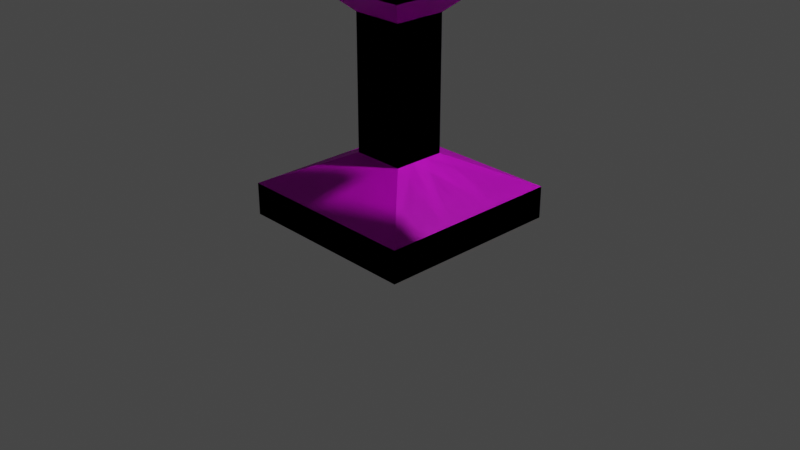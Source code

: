 # Source: Test.blend  (saved by Blender 3.6.13; exported with 4.5.12 LTS)
import bpy
from mathutils import Matrix  # noqa: F401  (used for matrix-valued properties, if any)

bpy.ops.wm.read_factory_settings(use_empty=True)
scene = bpy.context.scene
scene.name = 'Scene'

# ---- collections
col_collection = bpy.data.collections.new('Collection'); scene.collection.children.link(col_collection)

# ---- images (referenced by path relative to the original .blend; pixels are not part of the script)
import os
ASSET_DIR = os.environ.get("B2B_ASSET_DIR", "")  # directory of the original .blend (textures are referenced by path, not embedded)
HERE = os.path.dirname(os.path.abspath(__file__))  # packed textures are extracted next to this script under _unpacked/

def load_image(name, relpath, width, height, colorspace="sRGB"):
    """Load a texture the original file referenced (path relative to the .blend, or extracted next to this script)."""
    p = next((c for c in (os.path.join(HERE, relpath), os.path.join(ASSET_DIR, relpath)) if relpath and os.path.exists(c)), "")
    if p:
        img = bpy.data.images.load(p, check_existing=True)
        img.name = name
    else:  # same state as the original file: an image datablock whose file is absent (Cycles renders it pink)
        img = bpy.data.images.new(name, width, height)
        img.source = "FILE"
        img.filepath = "//" + (relpath or name)
    img.colorspace_settings.name = colorspace
    return img
img_imphenziapalette01_png = load_image('ImphenziaPalette01.png', 'ImphenziaPalette01.png', 1024, 1024, 'sRGB')

# ---- materials (node trees are filled in below, after node groups)
mat_material = bpy.data.materials.new('Material')
mat_material.alpha_threshold = 0.0
mat_material.use_transparent_shadow = False
mat_material.roughness = 0.5
mat_material.line_color = (0.0, 0.0, 0.0, 1.0)

# ---- material node trees
mat_material.use_nodes = True; mat_material.node_tree.nodes.clear()
_N = mat_material.node_tree.nodes; _L = mat_material.node_tree.links
n0 = _N.new('ShaderNodeOutputMaterial'); n0.name = 'Material Output'; n0.location = (300, 300)
n1 = _N.new('ShaderNodeBsdfPrincipled'); n1.name = 'Principled BSDF'; n1.location = (10, 300)
n1.distribution = 'GGX'
n1.subsurface_method = 'RANDOM_WALK_SKIN'
n1.inputs[3].default_value = 1.45
n1.inputs[27].default_value = (0.0, 0.0, 0.0, 1.0)
n1.inputs[28].default_value = 1.0
n2 = _N.new('ShaderNodeTexImage'); n2.name = 'Image Texture'; n2.location = (-338, 125)
n2.image = img_imphenziapalette01_png
n2.interpolation = 'Closest'
_L.new(n1.outputs[0], n0.inputs[0])
_L.new(n2.outputs[0], n1.inputs[0])
n0.is_active_output = True

# ---- world
world_world = bpy.data.worlds.new('World'); scene.world = world_world
world_world.use_nodes = True; world_world.node_tree.nodes.clear()
_N = world_world.node_tree.nodes; _L = world_world.node_tree.links
n0 = _N.new('ShaderNodeOutputWorld'); n0.name = 'World Output'; n0.location = (300, 300)
n1 = _N.new('ShaderNodeBackground'); n1.name = 'Background'; n1.location = (10, 300)
n1.inputs[0].default_value = (0.05088, 0.05088, 0.05088, 1.0)
_L.new(n1.outputs[0], n0.inputs[0])
n0.is_active_output = True
world_world.color = (0.05088, 0.05088, 0.05088)
world_world.use_sun_shadow = False
world_world.sun_shadow_jitter_overblur = 0.0

# ---- cameras
cam_camera = bpy.data.cameras.new('Camera')
cam_camera.clip_end = 100.0
cam_camera.ortho_scale = 7.314

# ---- lights
light_light = bpy.data.lights.new('Light', 'POINT')
light_light.transmission_factor = 0.0
light_light.energy = 1000.0
light_light.shadow_soft_size = 0.1
light_light.shadow_maximum_resolution = 0.006
light_light.use_absolute_resolution = True

# ---- meshes
me_cube = bpy.data.meshes.new('Cube')
me_cube.from_pydata([(1.0, 1.0, 0.3778), (1.0, 1.0, 0.03473), (1.0, -1.0, 0.3778), (1.0, -1.0, 0.03473), (-1.0, 1.0, 0.3778), (-1.0, 1.0, 0.03473), (-1.0, -1.0, 0.3778), (-1.0, -1.0, 0.03473), (0.2816, -0.2816, 0.7252), (-0.2816, -0.2816, 0.7252), (0.2816, 0.2816, 0.7252), (-0.2816, 0.2816, 0.7252), (0.2816, -0.2816, 2.139), (-0.2816, -0.2816, 2.139), (0.2816, 0.2816, 2.139), (-0.2816, 0.2816, 2.139), (0.5933, -0.5933, 2.428), (-0.5933, -0.5933, 2.428), (0.5933, 0.5933, 2.428), (-0.5933, 0.5933, 2.428), (0.457, -0.457, 4.344), (-0.457, -0.457, 4.344), (0.457, 0.457, 4.344), (-0.457, 0.457, 4.344), (-0.5933, -0.5933, 3.067), (-0.5933, -0.5933, 3.705), (-0.5933, 0.5933, 3.705), (-0.5933, 0.5933, 3.067), (0.5933, -0.5933, 3.067), (0.5933, -0.5933, 3.705), (0.5933, 0.5933, 3.705), (0.5933, 0.5933, 3.067), (-1.0, 0.3333, 0.03473), (-1.0, -0.3333, 0.03473), (1.0, 0.3333, 0.3778), (1.0, -0.3333, 0.3778), (-1.0, -0.3333, 0.3778), (-1.0, 0.3333, 0.3778), (1.0, -0.3333, 0.03473), (1.0, 0.3333, 0.03473), (0.2816, 0.09387, 0.7252), (0.2816, -0.09387, 0.7252), (-0.2816, -0.09387, 0.7252), (-0.2816, 0.09387, 0.7252), (0.2816, 0.09387, 2.139), (0.2816, -0.09387, 2.139), (-0.2816, -0.09387, 2.139), (-0.2816, 0.09387, 2.139), (0.5933, 0.1978, 2.428), (0.5933, -0.1978, 2.428), (-0.5933, -0.1978, 2.428), (-0.5933, 0.1978, 2.428), (0.457, 0.1523, 4.344), (0.457, -0.1523, 4.344), (-0.457, -0.1523, 4.344), (-0.457, 0.1523, 4.344), (0.5933, 0.1978, 3.067), (0.5933, -0.1978, 3.067), (0.5933, 0.1978, 3.705), (0.5933, -0.1978, 3.705), (-0.5933, -0.1978, 3.067), (-0.5933, 0.1978, 3.067), (-0.5933, -0.1978, 3.705), (-0.5933, 0.1978, 3.705), (0.5933, 0.1978, 3.067), (0.5933, -0.1978, 3.067), (0.5933, 0.1978, 3.705), (0.5933, -0.1978, 3.705), (1.603, 0.1266, 3.182), (1.603, -0.1266, 3.182), (1.603, 0.1266, 3.59), (1.603, -0.1266, 3.59), (1.745, 0.1978, 3.067), (1.745, -0.1978, 3.067), (1.745, 0.1978, 3.705), (1.745, -0.1978, 3.705), (1.891, 0.1978, 3.067), (1.891, -0.1978, 3.067), (1.891, 0.1978, 3.705), (1.891, -0.1978, 3.705), (2.028, 0.08422, 3.25), (2.028, -0.08422, 3.25), (2.028, 0.08422, 3.522), (2.028, -0.08422, 3.522), (2.703, 0.181, 3.094), (2.703, -0.181, 3.094), (2.703, 0.181, 3.678), (2.703, -0.181, 3.678), (2.703, 0.1178, 3.196), (2.703, -0.1178, 3.196), (2.703, 0.1178, 3.576), (2.703, -0.1178, 3.576), (3.057, 0.1978, 3.067), (3.057, -0.1978, 3.067), (3.057, 0.1978, 3.705), (3.057, -0.1978, 3.705), (0.186, -0.186, 4.685), (-0.186, -0.186, 4.685), (0.186, -0.06199, 4.685), (-0.186, 0.06199, 4.685), (-0.186, 0.186, 4.685), (0.186, 0.186, 4.685), (0.186, 0.06199, 4.685), (-0.186, -0.06199, 4.685), (0.186, -0.186, 5.058), (-0.186, -0.186, 5.058), (0.186, -0.06199, 5.058), (-0.186, 0.06199, 5.058), (-0.186, 0.186, 5.058), (0.186, 0.186, 5.058), (0.186, 0.06199, 5.058), (-0.186, -0.06199, 5.058), (0.186, -0.186, 5.058), (-0.186, -0.186, 5.058), (0.186, -0.06199, 5.058), (-0.186, 0.06199, 5.058), (-0.186, 0.186, 5.058), (0.186, 0.186, 5.058), (0.186, 0.06199, 5.058), (-0.186, -0.06199, 5.058)], [], [(0, 4, 11, 10), (3, 2, 6, 7), (32, 37, 4, 5), (33, 38, 3, 7), (38, 35, 2, 3), (5, 4, 0, 1), (9, 8, 12, 13), (6, 2, 8, 9), (36, 6, 9, 42), (34, 0, 10, 40), (14, 15, 19, 18), (10, 11, 15, 14), (40, 10, 14, 44), (42, 9, 13, 46), (62, 25, 21, 54), (44, 14, 18, 48), (46, 13, 17, 50), (13, 12, 16, 17), (55, 54, 103, 99), (25, 29, 20, 21), (30, 26, 23, 22), (58, 30, 22, 52), (48, 18, 31, 56), (56, 31, 30, 58), (18, 19, 27, 31), (31, 27, 26, 30), (17, 16, 28, 24), (24, 28, 29, 25), (50, 17, 24, 60), (60, 24, 25, 62), (27, 61, 63, 26), (61, 60, 62, 63), (19, 51, 61, 27), (51, 50, 60, 61), (28, 57, 59, 29), (58, 59, 67, 66), (16, 49, 57, 28), (49, 48, 56, 57), (29, 59, 53, 20), (59, 58, 52, 53), (21, 20, 96, 97), (52, 22, 101, 102), (15, 47, 51, 19), (47, 46, 50, 51), (12, 45, 49, 16), (45, 44, 48, 49), (26, 63, 55, 23), (63, 62, 54, 55), (11, 43, 47, 15), (43, 42, 46, 47), (8, 41, 45, 12), (41, 40, 44, 45), (2, 35, 41, 8), (35, 34, 40, 41), (4, 37, 43, 11), (37, 36, 42, 43), (1, 0, 34, 39), (39, 34, 35, 38), (5, 1, 39, 32), (32, 39, 38, 33), (7, 6, 36, 33), (33, 36, 37, 32), (67, 65, 69, 71), (57, 56, 64, 65), (59, 57, 65, 67), (56, 58, 66, 64), (70, 71, 75, 74), (65, 64, 68, 69), (64, 66, 70, 68), (66, 67, 71, 70), (75, 73, 77, 79), (71, 69, 73, 75), (69, 68, 72, 73), (68, 70, 74, 72), (76, 78, 82, 80), (73, 72, 76, 77), (72, 74, 78, 76), (74, 75, 79, 78), (83, 81, 85, 87), (78, 79, 83, 82), (79, 77, 81, 83), (77, 76, 80, 81), (87, 85, 89, 91), (81, 80, 84, 85), (80, 82, 86, 84), (82, 83, 87, 86), (88, 90, 94, 92), (85, 84, 88, 89), (84, 86, 90, 88), (86, 87, 91, 90), (93, 92, 94, 95), (90, 91, 95, 94), (91, 89, 93, 95), (89, 88, 92, 93), (99, 103, 111, 107), (97, 96, 104, 105), (100, 99, 107, 108), (22, 23, 100, 101), (53, 52, 102, 98), (20, 53, 98, 96), (54, 21, 97, 103), (23, 55, 99, 100), (108, 107, 115, 116), (110, 109, 117, 118), (111, 105, 113, 119), (98, 102, 110, 106), (101, 100, 108, 109), (96, 98, 106, 104), (103, 97, 105, 111), (102, 101, 109, 110), (114, 119, 113, 112), (117, 116, 115, 118), (118, 115, 119, 114), (105, 104, 112, 113), (107, 111, 119, 115), (106, 110, 118, 114), (109, 108, 116, 117), (104, 106, 114, 112)])
_uv = me_cube.uv_layers.new(name='UVMap')
_uv.uv.foreach_set('vector', [0.8379, 0.5682, 0.8379, 0.5682, 0.8379, 0.5682, 0.8379, 0.5682, 0.8379, 0.5682, 0.8379, 0.5682, 0.8379, 0.5682, 0.8379, 0.5682, 0.8379, 0.5682, 0.8379, 0.5682, 0.8379, 0.5682, 0.8379, 0.5682, 0.8379, 0.5682, 0.8379, 0.5682, 0.8379, 0.5682, 0.8379, 0.5682, 0.8379, 0.5682, 0.8379, 0.5682, 0.8379, 0.5682, 0.8379, 0.5682, 0.8379, 0.5682, 0.8379, 0.5682, 0.8379, 0.5682, 0.8379, 0.5682, 0.6085, 0.931, 0.6085, 0.931, 0.6085, 0.931, 0.6085, 0.931, 0.8379, 0.5682, 0.8379, 0.5682, 0.8379, 0.5682, 0.8379, 0.5682, 0.8379, 0.5682, 0.8379, 0.5682, 0.8379, 0.5682, 0.8379, 0.5682, 0.8379, 0.5682, 0.8379, 0.5682, 0.8379, 0.5682, 0.8379, 0.5682, 0.8379, 0.5682, 0.8379, 0.5682, 0.8379, 0.5682, 0.8379, 0.5682, 0.6085, 0.931, 0.6085, 0.931, 0.6085, 0.931, 0.6085, 0.931, 0.6085, 0.931, 0.6085, 0.931, 0.6085, 0.931, 0.6085, 0.931, 0.6085, 0.931, 0.6085, 0.931, 0.6085, 0.931, 0.6085, 0.931, 0.8379, 0.5682, 0.8379, 0.5682, 0.8379, 0.5682, 0.8379, 0.5682, 0.8379, 0.5682, 0.8379, 0.5682, 0.8379, 0.5682, 0.8379, 0.5682, 0.8379, 0.5682, 0.8379, 0.5682, 0.8379, 0.5682, 0.8379, 0.5682, 0.8379, 0.5682, 0.8379, 0.5682, 0.8379, 0.5682, 0.8379, 0.5682, 0.8379, 0.5682, 0.8379, 0.5682, 0.8379, 0.5682, 0.8379, 0.5682, 0.8379, 0.5682, 0.8379, 0.5682, 0.8379, 0.5682, 0.8379, 0.5682, 0.8379, 0.5682, 0.8379, 0.5682, 0.8379, 0.5682, 0.8379, 0.5682, 0.8379, 0.5682, 0.8379, 0.5682, 0.8379, 0.5682, 0.8379, 0.5682, 0.8379, 0.5682, 0.8379, 0.5682, 0.8379, 0.5682, 0.8379, 0.5682, 0.8379, 0.5682, 0.8379, 0.5682, 0.8379, 0.5682, 0.8379, 0.5682, 0.8379, 0.5682, 0.8379, 0.5682, 0.8379, 0.5682, 0.8379, 0.5682, 0.8379, 0.5682, 0.8379, 0.5682, 0.8379, 0.5682, 0.8379, 0.5682, 0.8379, 0.5682, 0.8379, 0.5682, 0.8379, 0.5682, 0.8379, 0.5682, 0.8379, 0.5682, 0.8379, 0.5682, 0.8379, 0.5682, 0.8379, 0.5682, 0.8379, 0.5682, 0.8379, 0.5682, 0.8379, 0.5682, 0.8379, 0.5682, 0.8379, 0.5682, 0.8379, 0.5682, 0.8379, 0.5682, 0.8379, 0.5682, 0.8379, 0.5682, 0.8379, 0.5682, 0.8379, 0.5682, 0.8379, 0.5682, 0.8379, 0.5682, 0.8379, 0.5682, 0.8379, 0.5682, 0.8379, 0.5682, 0.8379, 0.5682, 0.8379, 0.5682, 0.8379, 0.5682, 0.8379, 0.5682, 0.8379, 0.5682, 0.8379, 0.5682, 0.8379, 0.5682, 0.8379, 0.5682, 0.8379, 0.5682, 0.8379, 0.5682, 0.8379, 0.5682, 0.8379, 0.5682, 0.8379, 0.5682, 0.8379, 0.5682, 0.8379, 0.5682, 0.8379, 0.5682, 0.8379, 0.5682, 0.8379, 0.5682, 0.8379, 0.5682, 0.8379, 0.5682, 0.8379, 0.5682, 0.8379, 0.5682, 0.8379, 0.5682, 0.8379, 0.5682, 0.8379, 0.5682, 0.8379, 0.5682, 0.8379, 0.5682, 0.8379, 0.5682, 0.8379, 0.5682, 0.8379, 0.5682, 0.8379, 0.5682, 0.8379, 0.5682, 0.8379, 0.5682, 0.8379, 0.5682, 0.8379, 0.5682, 0.8379, 0.5682, 0.8379, 0.5682, 0.8379, 0.5682, 0.8379, 0.5682, 0.8379, 0.5682, 0.8379, 0.5682, 0.8379, 0.5682, 0.8379, 0.5682, 0.8379, 0.5682, 0.8379, 0.5682, 0.8379, 0.5682, 0.8379, 0.5682, 0.8379, 0.5682, 0.8379, 0.5682, 0.8379, 0.5682, 0.8379, 0.5682, 0.8379, 0.5682, 0.8379, 0.5682, 0.8379, 0.5682, 0.8379, 0.5682, 0.8379, 0.5682, 0.8379, 0.5682, 0.8379, 0.5682, 0.8379, 0.5682, 0.8379, 0.5682, 0.8379, 0.5682, 0.8379, 0.5682, 0.8379, 0.5682, 0.8379, 0.5682, 0.6085, 0.931, 0.6085, 0.931, 0.6085, 0.931, 0.6085, 0.931, 0.6085, 0.931, 0.6085, 0.931, 0.6085, 0.931, 0.6085, 0.931, 0.6085, 0.931, 0.6085, 0.931, 0.6085, 0.931, 0.6085, 0.931, 0.6085, 0.931, 0.6085, 0.931, 0.6085, 0.931, 0.6085, 0.931, 0.8379, 0.5682, 0.8379, 0.5682, 0.8379, 0.5682, 0.8379, 0.5682, 0.8379, 0.5682, 0.8379, 0.5682, 0.8379, 0.5682, 0.8379, 0.5682, 0.8379, 0.5682, 0.8379, 0.5682, 0.8379, 0.5682, 0.8379, 0.5682, 0.8379, 0.5682, 0.8379, 0.5682, 0.8379, 0.5682, 0.8379, 0.5682, 0.8379, 0.5682, 0.8379, 0.5682, 0.8379, 0.5682, 0.8379, 0.5682, 0.8379, 0.5682, 0.8379, 0.5682, 0.8379, 0.5682, 0.8379, 0.5682, 0.8379, 0.5682, 0.8379, 0.5682, 0.8379, 0.5682, 0.8379, 0.5682, 0.8379, 0.5682, 0.8379, 0.5682, 0.8379, 0.5682, 0.8379, 0.5682, 0.8379, 0.5682, 0.8379, 0.5682, 0.8379, 0.5682, 0.8379, 0.5682, 0.8379, 0.5682, 0.8379, 0.5682, 0.8379, 0.5682, 0.8379, 0.5682, 0.8379, 0.5682, 0.8379, 0.5682, 0.8379, 0.5682, 0.8379, 0.5682, 0.8379, 0.5682, 0.8379, 0.5682, 0.8379, 0.5682, 0.8379, 0.5682, 0.8379, 0.5682, 0.8379, 0.5682, 0.8379, 0.5682, 0.8379, 0.5682, 0.8379, 0.5682, 0.8379, 0.5682, 0.8379, 0.5682, 0.8379, 0.5682, 0.6085, 0.931, 0.6085, 0.931, 0.6085, 0.931, 0.6085, 0.931, 0.8379, 0.5682, 0.8379, 0.5682, 0.8379, 0.5682, 0.8379, 0.5682, 0.8379, 0.5682, 0.8379, 0.5682, 0.8379, 0.5682, 0.8379, 0.5682, 0.8379, 0.5682, 0.8379, 0.5682, 0.8379, 0.5682, 0.8379, 0.5682, 0.6085, 0.931, 0.6085, 0.931, 0.6085, 0.931, 0.6085, 0.931, 0.6085, 0.931, 0.6085, 0.931, 0.6085, 0.931, 0.6085, 0.931, 0.6085, 0.931, 0.6085, 0.931, 0.6085, 0.931, 0.6085, 0.931, 0.6085, 0.931, 0.6085, 0.931, 0.6085, 0.931, 0.6085, 0.931, 0.6085, 0.931, 0.6085, 0.931, 0.6085, 0.931, 0.6085, 0.931, 0.6085, 0.931, 0.6085, 0.931, 0.6085, 0.931, 0.6085, 0.931, 0.6085, 0.931, 0.6085, 0.931, 0.6085, 0.931, 0.6085, 0.931, 0.6085, 0.931, 0.6085, 0.931, 0.6085, 0.931, 0.6085, 0.931, 0.8379, 0.5682, 0.8379, 0.5682, 0.8379, 0.5682, 0.8379, 0.5682, 0.6085, 0.931, 0.6085, 0.931, 0.6085, 0.931, 0.6085, 0.931, 0.6085, 0.931, 0.6085, 0.931, 0.6085, 0.931, 0.6085, 0.931, 0.6085, 0.931, 0.6085, 0.931, 0.6085, 0.931, 0.6085, 0.931, 0.8379, 0.5682, 0.8379, 0.5682, 0.8379, 0.5682, 0.8379, 0.5682, 0.8379, 0.5682, 0.8379, 0.5682, 0.8379, 0.5682, 0.8379, 0.5682, 0.8379, 0.5682, 0.8379, 0.5682, 0.8379, 0.5682, 0.8379, 0.5682, 0.8379, 0.5682, 0.8379, 0.5682, 0.8379, 0.5682, 0.8379, 0.5682, 0.6085, 0.931, 0.6085, 0.931, 0.6085, 0.931, 0.6085, 0.931, 0.8379, 0.5682, 0.8379, 0.5682, 0.8379, 0.5682, 0.8379, 0.5682, 0.8379, 0.5682, 0.8379, 0.5682, 0.8379, 0.5682, 0.8379, 0.5682, 0.8379, 0.5682, 0.8379, 0.5682, 0.8379, 0.5682, 0.8379, 0.5682, 0.5465, 0.9217, 0.5465, 0.9217, 0.5465, 0.9217, 0.5465, 0.9217, 0.6085, 0.931, 0.6085, 0.931, 0.6085, 0.931, 0.6085, 0.931, 0.6085, 0.931, 0.6085, 0.931, 0.6085, 0.931, 0.6085, 0.931, 0.6085, 0.931, 0.6085, 0.931, 0.6085, 0.931, 0.6085, 0.931, 0.6085, 0.931, 0.6085, 0.931, 0.6085, 0.931, 0.6085, 0.931, 0.6085, 0.931, 0.6085, 0.931, 0.6085, 0.931, 0.6085, 0.931, 0.6085, 0.931, 0.6085, 0.931, 0.6085, 0.931, 0.6085, 0.931, 0.8379, 0.5682, 0.8379, 0.5682, 0.8379, 0.5682, 0.8379, 0.5682, 0.8379, 0.5682, 0.8379, 0.5682, 0.8379, 0.5682, 0.8379, 0.5682, 0.8379, 0.5682, 0.8379, 0.5682, 0.8379, 0.5682, 0.8379, 0.5682, 0.8379, 0.5682, 0.8379, 0.5682, 0.8379, 0.5682, 0.8379, 0.5682, 0.8379, 0.5682, 0.8379, 0.5682, 0.8379, 0.5682, 0.8379, 0.5682, 0.8379, 0.5682, 0.8379, 0.5682, 0.8379, 0.5682, 0.8379, 0.5682, 0.8379, 0.5682, 0.8379, 0.5682, 0.8379, 0.5682, 0.8379, 0.5682, 0.8379, 0.5682, 0.8379, 0.5682, 0.8379, 0.5682, 0.8379, 0.5682, 0.6085, 0.931, 0.6085, 0.931, 0.6085, 0.931, 0.6085, 0.931, 0.6085, 0.931, 0.6085, 0.931, 0.6085, 0.931, 0.6085, 0.931, 0.6085, 0.931, 0.6085, 0.931, 0.6085, 0.931, 0.6085, 0.931, 0.6085, 0.931, 0.6085, 0.931, 0.6085, 0.931, 0.6085, 0.931, 0.6085, 0.931, 0.6085, 0.931, 0.6085, 0.931, 0.6085, 0.931, 0.6085, 0.931, 0.6085, 0.931, 0.6085, 0.931, 0.6085, 0.931, 0.6085, 0.931, 0.6085, 0.931, 0.6085, 0.931, 0.6085, 0.931, 0.6085, 0.931, 0.6085, 0.931, 0.6085, 0.931, 0.6085, 0.931, 0.8379, 0.5682, 0.8379, 0.5682, 0.8379, 0.5682, 0.8379, 0.5682, 0.8379, 0.5682, 0.8379, 0.5682, 0.8379, 0.5682, 0.8379, 0.5682, 0.8379, 0.5682, 0.8379, 0.5682, 0.8379, 0.5682, 0.8379, 0.5682, 0.8379, 0.5682, 0.8379, 0.5682, 0.8379, 0.5682, 0.8379, 0.5682, 0.8379, 0.5682, 0.8379, 0.5682, 0.8379, 0.5682, 0.8379, 0.5682])
me_cube.materials.append(mat_material)
me_cube.use_mirror_vertex_groups = False
me_cube.update()

# ---- objects
ob_cube = bpy.data.objects.new('Cube', me_cube)
ob_light = bpy.data.objects.new('Light', light_light)
ob_camera = bpy.data.objects.new('Camera', cam_camera)

# ---- transforms, parenting, visibility, modifiers, constraints
ob_cube.location = (0.0, 0.0, 0.0)
ob_cube.lock_rotations_4d = False
ob_cube.empty_display_type = 'ARROWS'
ob_cube.lineart.crease_threshold = 0.0
_m = ob_cube.modifiers.new('Mirror', 'MIRROR')
ob_light.location = (4.076, 1.005, 5.904)
ob_light.rotation_euler = (0.6503, 0.05522, 1.866)
ob_light.lock_rotations_4d = False
ob_light.empty_display_type = 'ARROWS'
ob_light.color = (0.0, 0.0, 0.0, 0.0)
ob_light.lineart.crease_threshold = 0.0
ob_camera.location = (7.359, -6.926, 4.958)
ob_camera.rotation_euler = (1.109, 0.0, 0.8149)
ob_camera.lock_rotations_4d = False
ob_camera.empty_display_type = 'ARROWS'
ob_camera.color = (0.0, 0.0, 0.0, 0.0)
ob_camera.display_type = 'WIRE'
ob_camera.lineart.crease_threshold = 0.0

# ---- collection membership
col_collection.objects.link(ob_cube)
col_collection.objects.link(ob_light)
col_collection.objects.link(ob_camera)

# ---- scene / render settings (as saved in the file)
scene.camera = ob_camera
scene.frame_start = 1; scene.frame_end = 250; scene.frame_set(1)
scene.render.engine = 'BLENDER_EEVEE_NEXT'
scene.cycles.sampling_pattern = 'TABULATED_SOBOL'
scene.view_settings.view_transform = 'Filmic'
bpy.context.view_layer.update()
